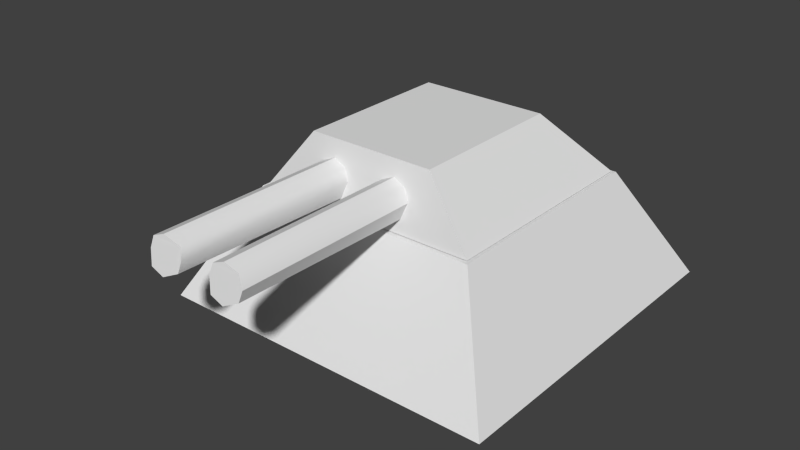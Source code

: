 # Source: LaserUpgrade.blend  (saved by Blender 2.78.0; exported with 4.5.12 LTS)
import bpy
from mathutils import Matrix  # noqa: F401  (used for matrix-valued properties, if any)

bpy.ops.wm.read_factory_settings(use_empty=True)
scene = bpy.context.scene
scene.name = 'Scene'

# ---- collections
col_collection_1 = bpy.data.collections.new('Collection 1'); scene.collection.children.link(col_collection_1)

# ---- world
world_world = bpy.data.worlds.new('World'); scene.world = world_world
world_world.color = (0.05088, 0.05088, 0.05088)
world_world.use_sun_shadow = False
world_world.sun_shadow_jitter_overblur = 0.0
world_world.cycles.sampling_method = 'NONE'
world_world.cycles.sample_map_resolution = 256

# ---- meshes
me_cube_002 = bpy.data.meshes.new('Cube.002')
me_cube_002.from_pydata([(-0.6378, -0.6425, 0.6523), (-0.3621, -0.5748, 1.002), (-0.6378, 0.6397, 0.6523), (-0.3621, 0.337, 1.002), (0.6445, -0.6425, 0.6523), (0.3689, -0.5748, 1.002), (0.6445, 0.6397, 0.6523), (0.3689, 0.337, 1.002), (0.171, -1.686, 0.7143), (0.1203, -0.01711, 0.7317), (0.2414, -1.66, 0.7435), (0.2386, -0.0805, 0.7189), (0.2706, -1.66, 0.8139), (0.2706, -0.05331, 0.8139), (0.2374, -1.644, 0.877), (0.2414, -0.05331, 0.8843), (0.171, -1.66, 0.9134), (0.171, -0.05331, 0.9134), (0.1006, -1.66, 0.8843), (0.1006, -0.05331, 0.8843), (0.07148, -1.66, 0.8139), (0.07148, -0.05331, 0.8139), (0.1006, -1.686, 0.7435), (0.0865, -0.06967, 0.7641), (-0.2061, -1.687, 0.7148), (-0.2568, -0.01802, 0.7222), (-0.1357, -1.66, 0.7439), (-0.1385, -0.0814, 0.7095), (-0.1065, -1.66, 0.8143), (-0.1065, -0.05421, 0.8044), (-0.1255, -1.64, 0.8716), (-0.1357, -0.05421, 0.8748), (-0.2061, -1.66, 0.9139), (-0.2061, -0.05421, 0.904), (-0.2765, -1.66, 0.8847), (-0.2765, -0.05421, 0.8748), (-0.3056, -1.66, 0.8143), (-0.3056, -0.05421, 0.8044), (-0.2765, -1.687, 0.7439), (-0.2906, -0.07057, 0.7547)], [], [(1, 3, 2, 0), (3, 7, 6, 2), (7, 5, 4, 6), (5, 1, 0, 4), (0, 2, 6, 4), (5, 7, 3, 1), (8, 9, 11, 10), (10, 11, 13, 12), (12, 13, 15, 14), (14, 15, 17, 16), (16, 17, 19, 18), (18, 19, 21, 20), (11, 9, 23, 21, 19, 17, 15, 13), (22, 23, 9, 8), (20, 21, 23, 22), (8, 10, 12, 14, 16, 18, 20, 22), (24, 25, 27, 26), (26, 27, 29, 28), (28, 29, 31, 30), (30, 31, 33, 32), (32, 33, 35, 34), (34, 35, 37, 36), (27, 25, 39, 37, 35, 33, 31, 29), (38, 39, 25, 24), (36, 37, 39, 38), (24, 26, 28, 30, 32, 34, 36, 38)])
me_cube_002.polygons.foreach_set('use_smooth', [True] * 26)
_uv = me_cube_002.uv_layers.new(name='UVMap')
_uv.uv.foreach_set('vector', [0.7134, 0.4736, 0.7134, 0.118, 0.8111, 0.0, 0.8111, 0.5, 0.2818, 0.8925, 0.2818, 0.6075, 0.4056, 0.5, 0.4056, 1.0, 0.0, 0.882, 2.112e-08, 0.5264, 0.1562, 0.5, 0.1562, 1.0, 0.1562, 0.8925, 0.1562, 0.6075, 0.2818, 0.5, 0.2818, 1.0, 4.224e-08, 0.5, 0.0, 4.648e-08, 0.4544, 0.0, 0.4544, 0.5, 0.4544, 0.4736, 0.4544, 0.118, 0.7134, 0.118, 0.7134, 0.4736, 0.8859, 0.6263, 0.8859, 2.905e-09, 0.9109, 0.0, 0.9109, 0.6263, 0.957, 0.6263, 0.957, 5.81e-09, 0.9733, 5.81e-09, 0.9733, 0.6263, 0.9733, 0.6263, 0.9733, 5.81e-09, 1.0, 0.0, 1.0, 0.6263, 0.8111, 0.6263, 0.8111, 5.81e-09, 0.836, 2.905e-09, 0.836, 0.6263, 0.836, 0.6263, 0.836, 2.905e-09, 0.861, 0.0, 0.861, 0.6263, 0.9109, 0.6263, 0.9109, 0.0, 0.93, 5.81e-09, 0.93, 0.6263, 0.4247, 0.5, 0.4517, 0.5, 0.4708, 0.521, 0.4708, 0.5507, 0.4517, 0.5717, 0.4247, 0.5717, 0.4056, 0.5507, 0.4056, 0.521, 0.861, 0.6263, 0.861, 5.81e-09, 0.8859, 2.905e-09, 0.8859, 0.6263, 0.93, 0.6263, 0.93, 5.81e-09, 0.957, 1.162e-08, 0.957, 0.6263, 0.4708, 0.5212, 0.4898, 0.5001, 0.5167, 0.5, 0.5357, 0.5209, 0.5357, 0.5506, 0.5167, 0.5717, 0.4898, 0.5718, 0.4708, 0.5509, 0.8859, 0.6263, 0.8859, 2.905e-09, 0.9109, 0.0, 0.9109, 0.6263, 0.957, 0.6263, 0.957, 5.81e-09, 0.9733, 5.81e-09, 0.9733, 0.6263, 0.9733, 0.6263, 0.9733, 5.81e-09, 1.0, 0.0, 1.0, 0.6263, 0.8111, 0.6263, 0.8111, 5.81e-09, 0.836, 2.905e-09, 0.836, 0.6263, 0.836, 0.6263, 0.836, 2.905e-09, 0.861, 0.0, 0.861, 0.6263, 0.9109, 0.6263, 0.9109, 0.0, 0.93, 5.81e-09, 0.93, 0.6263, 0.4247, 0.5, 0.4517, 0.5, 0.4708, 0.521, 0.4708, 0.5507, 0.4517, 0.5717, 0.4247, 0.5717, 0.4056, 0.5507, 0.4056, 0.521, 0.861, 0.6263, 0.861, 5.81e-09, 0.8859, 2.905e-09, 0.8859, 0.6263, 0.93, 0.6263, 0.93, 5.81e-09, 0.957, 1.162e-08, 0.957, 0.6263, 0.4708, 0.5212, 0.4898, 0.5001, 0.5167, 0.5, 0.5357, 0.5209, 0.5357, 0.5506, 0.5167, 0.5717, 0.4898, 0.5718, 0.4708, 0.5509])
me_cube_002.use_remesh_preserve_volume = False
me_cube_002.use_remesh_preserve_attributes = False
me_cube_002.use_mirror_vertex_groups = False
me_cube_002.update()
me_cube_001 = bpy.data.meshes.new('Cube.001')
me_cube_001.from_pydata([(-1.0, -1.0, 0.0), (-0.6602, -0.6602, 0.6357), (-1.0, 1.0, 0.0), (-0.6602, 0.6602, 0.6357), (1.0, -1.0, 0.0), (0.6602, -0.6602, 0.6357), (1.0, 1.0, 0.0), (0.6602, 0.6602, 0.6357)], [], [(1, 3, 2, 0), (3, 7, 6, 2), (7, 5, 4, 6), (5, 1, 0, 4), (0, 2, 6, 4), (5, 7, 3, 1)])
me_cube_001.polygons.foreach_set('use_smooth', [True] * 6)
_uv = me_cube_001.uv_layers.new(name='UVMap')
_uv.uv.foreach_set('vector', [0.1699, 0.915, 0.8301, 0.915, 1.0, 1.0, 1.49e-07, 1.0, 0.8301, 0.915, 0.8301, 0.585, 1.0, 0.5, 1.0, 1.0, 0.8301, 0.585, 0.1699, 0.585, 0.0, 0.5, 1.0, 0.5, 0.1699, 0.585, 0.1699, 0.915, 1.49e-07, 1.0, 0.0, 0.5, 1.0, 0.5, 1.49e-07, 0.5, 0.0, 7.451e-08, 1.0, 0.0, 0.1699, 0.585, 0.8301, 0.585, 0.8301, 0.915, 0.1699, 0.915])
me_cube_001.use_remesh_preserve_volume = False
me_cube_001.use_remesh_preserve_attributes = False
me_cube_001.use_mirror_vertex_groups = False
me_cube_001.update()

# ---- objects
ob_cube = bpy.data.objects.new('Cube', me_cube_002)
ob_base = bpy.data.objects.new('Base', me_cube_001)

# ---- transforms, parenting, visibility, modifiers, constraints
ob_cube.location = (0.0, 0.0, 0.0)
ob_cube.lineart.crease_threshold = 0.0
_m = ob_cube.modifiers.new('EdgeSplit', 'EDGE_SPLIT')
_m.split_angle = 0.7854
ob_base.location = (0.0, 0.0, 0.01)
ob_base.lineart.crease_threshold = 0.0
_m = ob_base.modifiers.new('EdgeSplit', 'EDGE_SPLIT')

# ---- collection membership
col_collection_1.objects.link(ob_cube)
col_collection_1.objects.link(ob_base)

# ---- scene / render settings (as saved in the file)
scene.frame_start = 1; scene.frame_end = 250; scene.frame_set(1)
scene.render.engine = 'BLENDER_EEVEE_NEXT'
scene.render.resolution_percentage = 50
scene.render.dither_intensity = 0.0
scene.cycles.use_denoising = False
scene.cycles.samples = 10
scene.cycles.sampling_pattern = 'TABULATED_SOBOL'
scene.cycles.light_sampling_threshold = 0.0
scene.cycles.use_adaptive_sampling = False
scene.cycles.use_light_tree = False
scene.cycles.blur_glossy = 0.0
scene.cycles.pixel_filter_type = 'GAUSSIAN'
scene.cycles.sample_clamp_indirect = 0.0
scene.view_settings.view_transform = 'Standard'
bpy.context.view_layer.update()

# ---- added for rendering (the .blend has no active camera and no usable light): camera, sun
cam_auto = bpy.data.cameras.new('AutoCamera')
cam_auto.lens = 50.0
cam_auto.sensor_width = 36.0
cam_auto.clip_end = 1000.0
ob_auto_camera = bpy.data.objects.new('AutoCamera', cam_auto)
scene.collection.objects.link(ob_auto_camera)
ob_auto_camera.location = (3.2321, -4.22199, 3.09153)
ob_auto_camera.rotation_euler = (1.09748, -7.21219e-08, 0.694738)
scene.camera = ob_auto_camera
light_auto_sun = bpy.data.lights.new('AutoSun', 'SUN')
light_auto_sun.energy = 3.0
light_auto_sun.angle = 0.0523599
ob_auto_sun = bpy.data.objects.new('AutoSun', light_auto_sun)
scene.collection.objects.link(ob_auto_sun)
ob_auto_sun.rotation_euler = (0.872665, 0.174533, 0.523599)
bpy.context.view_layer.update()
